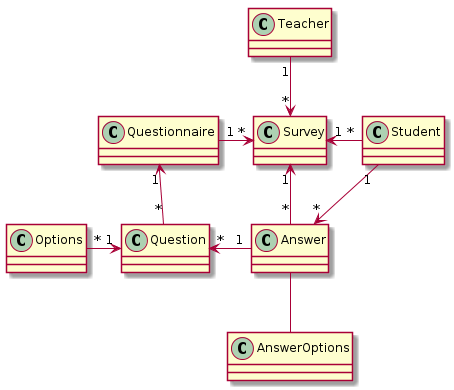

The diagram above was rendered by PlantUML. Its source (embedded in the PNG):
@startuml
class Questionnaire
class Student
class Question
class Teacher
class Answer
class AnswerOptions
class Options
class Student
class Survey



Options "*" -right-> "1" Question
Question "*" -up-> "1" Questionnaire
Answer "1" -left-> "*" Question
Questionnaire "1" -right-> " *" Survey
Teacher "1" -down-> " *" Survey
AnswerOptions -up- Answer
Student "*" -left-> "1" Survey
Student "1" -right-> "*" Answer
Answer "*" -up-> "1" Survey




@enduml